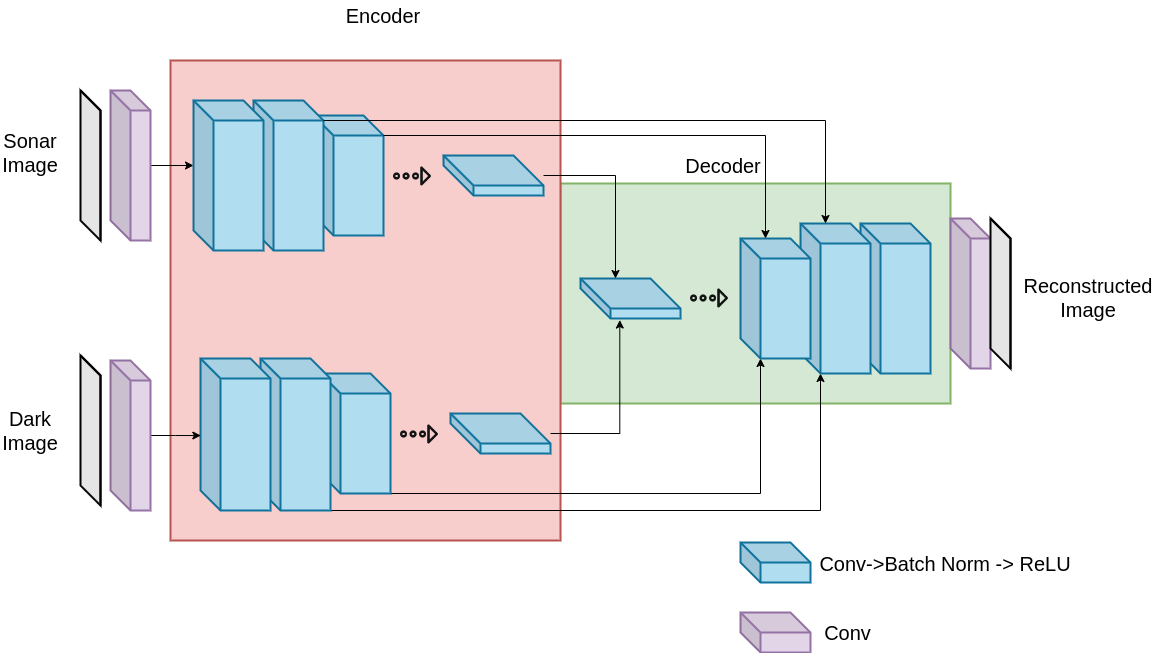

The diagram above was exported from draw.io. Its source (the exported page's mxGraphModel, read from the mxfile embedded in the PNG):
<mxGraphModel dx="1362" dy="803" grid="1" gridSize="10" guides="1" tooltips="1" connect="1" arrows="1" fold="1" page="1" pageScale="1" pageWidth="1169" pageHeight="827" math="0" shadow="0">
  <root>
    <mxCell id="0" />
    <mxCell id="1" parent="0" />
    <mxCell id="gOIYGrXSW9Qvcb0pO0Pb-19" value="" style="rounded=0;whiteSpace=wrap;html=1;strokeWidth=2;fillColor=#d5e8d4;strokeColor=#82b366;" parent="1" vertex="1">
      <mxGeometry x="570" y="323" width="390" height="220" as="geometry" />
    </mxCell>
    <mxCell id="gOIYGrXSW9Qvcb0pO0Pb-15" value="" style="shape=cube;whiteSpace=wrap;html=1;boundedLbl=1;backgroundOutline=1;darkOpacity=0.05;darkOpacity2=0.1;size=30;fillColor=#b1ddf0;strokeColor=#10739e;strokeWidth=2;" parent="gOIYGrXSW9Qvcb0pO0Pb-19" vertex="1">
      <mxGeometry x="20" y="95" width="100" height="40" as="geometry" />
    </mxCell>
    <mxCell id="gOIYGrXSW9Qvcb0pO0Pb-18" value="" style="rounded=0;whiteSpace=wrap;html=1;strokeWidth=2;fillColor=#f8cecc;strokeColor=#b85450;" parent="1" vertex="1">
      <mxGeometry x="180" y="200" width="390" height="480" as="geometry" />
    </mxCell>
    <mxCell id="a3kTGxvyQnAk9jeAZj5h-9" style="edgeStyle=orthogonalEdgeStyle;rounded=0;orthogonalLoop=1;jettySize=auto;html=1;exitX=1;exitY=1;exitDx=0;exitDy=0;exitPerimeter=0;entryX=0;entryY=0;entryDx=20;entryDy=120;entryPerimeter=0;fontSize=20;" parent="1" source="gOIYGrXSW9Qvcb0pO0Pb-1" target="gOIYGrXSW9Qvcb0pO0Pb-14" edge="1">
      <mxGeometry relative="1" as="geometry">
        <Array as="points">
          <mxPoint x="770" y="633" />
        </Array>
      </mxGeometry>
    </mxCell>
    <mxCell id="gOIYGrXSW9Qvcb0pO0Pb-1" value="" style="shape=cube;whiteSpace=wrap;html=1;boundedLbl=1;backgroundOutline=1;darkOpacity=0.05;darkOpacity2=0.1;size=20;fillColor=#b1ddf0;strokeColor=#10739e;strokeWidth=2;" parent="1" vertex="1">
      <mxGeometry x="330" y="513" width="70" height="120" as="geometry" />
    </mxCell>
    <mxCell id="gOIYGrXSW9Qvcb0pO0Pb-25" style="edgeStyle=orthogonalEdgeStyle;rounded=0;orthogonalLoop=1;jettySize=auto;html=1;entryX=0.393;entryY=1.038;entryDx=0;entryDy=0;entryPerimeter=0;" parent="1" source="gOIYGrXSW9Qvcb0pO0Pb-4" target="gOIYGrXSW9Qvcb0pO0Pb-15" edge="1">
      <mxGeometry relative="1" as="geometry">
        <mxPoint x="590" y="573" as="targetPoint" />
      </mxGeometry>
    </mxCell>
    <mxCell id="gOIYGrXSW9Qvcb0pO0Pb-4" value="" style="shape=cube;whiteSpace=wrap;html=1;boundedLbl=1;backgroundOutline=1;darkOpacity=0.05;darkOpacity2=0.1;size=30;fillColor=#b1ddf0;strokeColor=#10739e;strokeWidth=2;" parent="1" vertex="1">
      <mxGeometry x="460" y="553" width="100" height="40" as="geometry" />
    </mxCell>
    <mxCell id="a3kTGxvyQnAk9jeAZj5h-8" style="edgeStyle=orthogonalEdgeStyle;rounded=0;orthogonalLoop=1;jettySize=auto;html=1;exitX=1;exitY=1;exitDx=0;exitDy=0;exitPerimeter=0;entryX=0;entryY=0;entryDx=20;entryDy=150;entryPerimeter=0;fontSize=20;" parent="1" source="gOIYGrXSW9Qvcb0pO0Pb-7" target="gOIYGrXSW9Qvcb0pO0Pb-13" edge="1">
      <mxGeometry relative="1" as="geometry">
        <Array as="points">
          <mxPoint x="340" y="650" />
          <mxPoint x="830" y="650" />
        </Array>
      </mxGeometry>
    </mxCell>
    <mxCell id="gOIYGrXSW9Qvcb0pO0Pb-7" value="" style="shape=cube;whiteSpace=wrap;html=1;boundedLbl=1;backgroundOutline=1;darkOpacity=0.05;darkOpacity2=0.1;size=20;fillColor=#b1ddf0;strokeColor=#10739e;strokeWidth=2;" parent="1" vertex="1">
      <mxGeometry x="270" y="498" width="70" height="152" as="geometry" />
    </mxCell>
    <mxCell id="gOIYGrXSW9Qvcb0pO0Pb-8" value="" style="shape=cube;whiteSpace=wrap;html=1;boundedLbl=1;backgroundOutline=1;darkOpacity=0.05;darkOpacity2=0.1;size=20;fillColor=#b1ddf0;strokeColor=#10739e;strokeWidth=2;" parent="1" vertex="1">
      <mxGeometry x="210" y="498" width="70" height="152" as="geometry" />
    </mxCell>
    <mxCell id="gOIYGrXSW9Qvcb0pO0Pb-12" value="" style="shape=cube;whiteSpace=wrap;html=1;boundedLbl=1;backgroundOutline=1;darkOpacity=0.05;darkOpacity2=0.1;size=20;fillColor=#b1ddf0;strokeColor=#10739e;strokeWidth=2;" parent="1" vertex="1">
      <mxGeometry x="870" y="363" width="70" height="150" as="geometry" />
    </mxCell>
    <mxCell id="gOIYGrXSW9Qvcb0pO0Pb-13" value="" style="shape=cube;whiteSpace=wrap;html=1;boundedLbl=1;backgroundOutline=1;darkOpacity=0.05;darkOpacity2=0.1;size=20;fillColor=#b1ddf0;strokeColor=#10739e;strokeWidth=2;" parent="1" vertex="1">
      <mxGeometry x="810" y="363" width="70" height="150" as="geometry" />
    </mxCell>
    <mxCell id="gOIYGrXSW9Qvcb0pO0Pb-14" value="" style="shape=cube;whiteSpace=wrap;html=1;boundedLbl=1;backgroundOutline=1;darkOpacity=0.05;darkOpacity2=0.1;size=20;fillColor=#b1ddf0;strokeColor=#10739e;strokeWidth=2;" parent="1" vertex="1">
      <mxGeometry x="750" y="378" width="70" height="120" as="geometry" />
    </mxCell>
    <mxCell id="gOIYGrXSW9Qvcb0pO0Pb-23" style="edgeStyle=orthogonalEdgeStyle;rounded=0;orthogonalLoop=1;jettySize=auto;html=1;entryX=0;entryY=0;entryDx=0;entryDy=65;entryPerimeter=0;" parent="1" source="gOIYGrXSW9Qvcb0pO0Pb-20" target="a3kTGxvyQnAk9jeAZj5h-5" edge="1">
      <mxGeometry relative="1" as="geometry" />
    </mxCell>
    <mxCell id="gOIYGrXSW9Qvcb0pO0Pb-20" value="" style="shape=cube;whiteSpace=wrap;html=1;boundedLbl=1;backgroundOutline=1;darkOpacity=0.05;darkOpacity2=0.1;size=20;strokeWidth=2;fillColor=#e1d5e7;strokeColor=#9673a6;" parent="1" vertex="1">
      <mxGeometry x="120" y="230" width="40" height="150" as="geometry" />
    </mxCell>
    <mxCell id="a3kTGxvyQnAk9jeAZj5h-10" style="edgeStyle=orthogonalEdgeStyle;rounded=0;orthogonalLoop=1;jettySize=auto;html=1;entryX=0.005;entryY=0.507;entryDx=0;entryDy=0;entryPerimeter=0;fontSize=20;" parent="1" source="gOIYGrXSW9Qvcb0pO0Pb-21" target="gOIYGrXSW9Qvcb0pO0Pb-8" edge="1">
      <mxGeometry relative="1" as="geometry" />
    </mxCell>
    <mxCell id="gOIYGrXSW9Qvcb0pO0Pb-21" value="" style="shape=cube;whiteSpace=wrap;html=1;boundedLbl=1;backgroundOutline=1;darkOpacity=0.05;darkOpacity2=0.1;size=20;strokeWidth=2;fillColor=#e1d5e7;strokeColor=#9673a6;" parent="1" vertex="1">
      <mxGeometry x="120" y="500" width="40" height="150" as="geometry" />
    </mxCell>
    <mxCell id="gOIYGrXSW9Qvcb0pO0Pb-27" value="" style="shape=image;html=1;verticalAlign=top;verticalLabelPosition=bottom;labelBackgroundColor=#ffffff;imageAspect=0;aspect=fixed;image=https://cdn2.iconfinder.com/data/icons/navigation-set-arrows-part-two/32/Arrow_Dotted_Right-128.png;strokeWidth=2;" parent="1" vertex="1">
      <mxGeometry x="410" y="555" width="38" height="38" as="geometry" />
    </mxCell>
    <mxCell id="gOIYGrXSW9Qvcb0pO0Pb-28" value="" style="shape=image;html=1;verticalAlign=top;verticalLabelPosition=bottom;labelBackgroundColor=#ffffff;imageAspect=0;aspect=fixed;image=https://cdn2.iconfinder.com/data/icons/navigation-set-arrows-part-two/32/Arrow_Dotted_Right-128.png;strokeWidth=2;" parent="1" vertex="1">
      <mxGeometry x="700" y="419" width="38" height="38" as="geometry" />
    </mxCell>
    <mxCell id="gOIYGrXSW9Qvcb0pO0Pb-29" value="" style="shape=cube;whiteSpace=wrap;html=1;boundedLbl=1;backgroundOutline=1;darkOpacity=0.05;darkOpacity2=0.1;size=20;strokeWidth=2;" parent="1" vertex="1">
      <mxGeometry x="90" y="230" width="20" height="150" as="geometry" />
    </mxCell>
    <mxCell id="gOIYGrXSW9Qvcb0pO0Pb-30" value="" style="shape=cube;whiteSpace=wrap;html=1;boundedLbl=1;backgroundOutline=1;darkOpacity=0.05;darkOpacity2=0.1;size=20;strokeWidth=2;" parent="1" vertex="1">
      <mxGeometry x="90" y="495" width="20" height="150" as="geometry" />
    </mxCell>
    <mxCell id="gOIYGrXSW9Qvcb0pO0Pb-31" value="" style="shape=cube;whiteSpace=wrap;html=1;boundedLbl=1;backgroundOutline=1;darkOpacity=0.05;darkOpacity2=0.1;size=20;strokeWidth=2;fillColor=#e1d5e7;strokeColor=#9673a6;" parent="1" vertex="1">
      <mxGeometry x="960" y="358" width="40" height="150" as="geometry" />
    </mxCell>
    <mxCell id="gOIYGrXSW9Qvcb0pO0Pb-32" value="" style="shape=cube;whiteSpace=wrap;html=1;boundedLbl=1;backgroundOutline=1;darkOpacity=0.05;darkOpacity2=0.1;size=20;strokeWidth=2;" parent="1" vertex="1">
      <mxGeometry x="1000" y="358" width="20" height="150" as="geometry" />
    </mxCell>
    <mxCell id="gOIYGrXSW9Qvcb0pO0Pb-34" value="&lt;font style=&quot;font-size: 20px;&quot;&gt;Sonar Image&lt;br&gt;&lt;/font&gt;" style="text;html=1;strokeColor=none;fillColor=none;align=center;verticalAlign=middle;whiteSpace=wrap;rounded=0;strokeWidth=2;" parent="1" vertex="1">
      <mxGeometry x="10" y="277" width="60" height="30" as="geometry" />
    </mxCell>
    <mxCell id="gOIYGrXSW9Qvcb0pO0Pb-35" value="&lt;font style=&quot;font-size: 20px;&quot;&gt;Dark Image&lt;br&gt;&lt;/font&gt;" style="text;html=1;strokeColor=none;fillColor=none;align=center;verticalAlign=middle;whiteSpace=wrap;rounded=0;strokeWidth=2;" parent="1" vertex="1">
      <mxGeometry x="10" y="555" width="60" height="30" as="geometry" />
    </mxCell>
    <mxCell id="gOIYGrXSW9Qvcb0pO0Pb-36" value="&lt;font style=&quot;font-size: 20px;&quot;&gt;Reconstructed Image&lt;br&gt;&lt;/font&gt;" style="text;html=1;strokeColor=none;fillColor=none;align=center;verticalAlign=middle;whiteSpace=wrap;rounded=0;strokeWidth=2;" parent="1" vertex="1">
      <mxGeometry x="1068" y="422" width="60" height="30" as="geometry" />
    </mxCell>
    <mxCell id="gOIYGrXSW9Qvcb0pO0Pb-38" value="" style="shape=cube;whiteSpace=wrap;html=1;boundedLbl=1;backgroundOutline=1;darkOpacity=0.05;darkOpacity2=0.1;size=20;fillColor=#b1ddf0;strokeColor=#10739e;strokeWidth=2;" parent="1" vertex="1">
      <mxGeometry x="750" y="682" width="70" height="40" as="geometry" />
    </mxCell>
    <mxCell id="gOIYGrXSW9Qvcb0pO0Pb-39" value="" style="shape=cube;whiteSpace=wrap;html=1;boundedLbl=1;backgroundOutline=1;darkOpacity=0.05;darkOpacity2=0.1;size=20;strokeWidth=2;fillColor=#e1d5e7;strokeColor=#9673a6;" parent="1" vertex="1">
      <mxGeometry x="750" y="752" width="70" height="40" as="geometry" />
    </mxCell>
    <mxCell id="gOIYGrXSW9Qvcb0pO0Pb-40" value="&lt;font style=&quot;font-size: 20px;&quot;&gt;Conv-&amp;gt;Batch Norm -&amp;gt; ReLU&lt;/font&gt;" style="text;html=1;strokeColor=none;fillColor=none;align=center;verticalAlign=middle;whiteSpace=wrap;rounded=0;strokeWidth=2;" parent="1" vertex="1">
      <mxGeometry x="820" y="687.5" width="270" height="30" as="geometry" />
    </mxCell>
    <mxCell id="gOIYGrXSW9Qvcb0pO0Pb-41" value="&lt;div style=&quot;font-size: 20px;&quot;&gt;Conv&lt;/div&gt;" style="text;html=1;strokeColor=none;fillColor=none;align=center;verticalAlign=middle;whiteSpace=wrap;rounded=0;strokeWidth=2;" parent="1" vertex="1">
      <mxGeometry x="835" y="757" width="45" height="30" as="geometry" />
    </mxCell>
    <mxCell id="gOIYGrXSW9Qvcb0pO0Pb-43" value="&lt;font style=&quot;font-size: 20px;&quot;&gt;Encoder&lt;/font&gt;" style="text;html=1;strokeColor=none;fillColor=none;align=center;verticalAlign=middle;whiteSpace=wrap;rounded=0;strokeWidth=2;" parent="1" vertex="1">
      <mxGeometry x="350" y="140" width="86" height="30" as="geometry" />
    </mxCell>
    <mxCell id="gOIYGrXSW9Qvcb0pO0Pb-44" value="&lt;font style=&quot;font-size: 20px;&quot;&gt;Decoder&lt;/font&gt;" style="text;html=1;strokeColor=none;fillColor=none;align=center;verticalAlign=middle;whiteSpace=wrap;rounded=0;strokeWidth=2;" parent="1" vertex="1">
      <mxGeometry x="690" y="290" width="86" height="30" as="geometry" />
    </mxCell>
    <mxCell id="a3kTGxvyQnAk9jeAZj5h-1" value="" style="shape=cube;whiteSpace=wrap;html=1;boundedLbl=1;backgroundOutline=1;darkOpacity=0.05;darkOpacity2=0.1;size=20;fillColor=#b1ddf0;strokeColor=#10739e;strokeWidth=2;" parent="1" vertex="1">
      <mxGeometry x="323" y="255" width="70" height="120" as="geometry" />
    </mxCell>
    <mxCell id="a3kTGxvyQnAk9jeAZj5h-2" style="edgeStyle=orthogonalEdgeStyle;rounded=0;orthogonalLoop=1;jettySize=auto;html=1;entryX=0;entryY=0;entryDx=35;entryDy=0;entryPerimeter=0;" parent="1" source="a3kTGxvyQnAk9jeAZj5h-3" target="gOIYGrXSW9Qvcb0pO0Pb-15" edge="1">
      <mxGeometry relative="1" as="geometry">
        <mxPoint x="583" y="315" as="targetPoint" />
        <Array as="points">
          <mxPoint x="625" y="315" />
        </Array>
      </mxGeometry>
    </mxCell>
    <mxCell id="a3kTGxvyQnAk9jeAZj5h-3" value="" style="shape=cube;whiteSpace=wrap;html=1;boundedLbl=1;backgroundOutline=1;darkOpacity=0.05;darkOpacity2=0.1;size=30;fillColor=#b1ddf0;strokeColor=#10739e;strokeWidth=2;" parent="1" vertex="1">
      <mxGeometry x="453" y="295" width="100" height="40" as="geometry" />
    </mxCell>
    <mxCell id="a3kTGxvyQnAk9jeAZj5h-4" value="" style="shape=cube;whiteSpace=wrap;html=1;boundedLbl=1;backgroundOutline=1;darkOpacity=0.05;darkOpacity2=0.1;size=20;fillColor=#b1ddf0;strokeColor=#10739e;strokeWidth=2;" parent="1" vertex="1">
      <mxGeometry x="263" y="240" width="70" height="150" as="geometry" />
    </mxCell>
    <mxCell id="a3kTGxvyQnAk9jeAZj5h-5" value="" style="shape=cube;whiteSpace=wrap;html=1;boundedLbl=1;backgroundOutline=1;darkOpacity=0.05;darkOpacity2=0.1;size=20;fillColor=#b1ddf0;strokeColor=#10739e;strokeWidth=2;" parent="1" vertex="1">
      <mxGeometry x="203" y="240" width="70" height="150" as="geometry" />
    </mxCell>
    <mxCell id="a3kTGxvyQnAk9jeAZj5h-6" value="" style="shape=image;html=1;verticalAlign=top;verticalLabelPosition=bottom;labelBackgroundColor=#ffffff;imageAspect=0;aspect=fixed;image=https://cdn2.iconfinder.com/data/icons/navigation-set-arrows-part-two/32/Arrow_Dotted_Right-128.png;strokeWidth=2;" parent="1" vertex="1">
      <mxGeometry x="403" y="297" width="38" height="38" as="geometry" />
    </mxCell>
    <mxCell id="aVIOoE5URjZPaNx4dq2z-1" value="" style="endArrow=classic;html=1;rounded=0;exitX=0;exitY=0;exitDx=70;exitDy=20;exitPerimeter=0;entryX=0;entryY=0;entryDx=25;entryDy=0;entryPerimeter=0;" edge="1" parent="1" source="a3kTGxvyQnAk9jeAZj5h-1" target="gOIYGrXSW9Qvcb0pO0Pb-14">
      <mxGeometry width="50" height="50" relative="1" as="geometry">
        <mxPoint x="560" y="440" as="sourcePoint" />
        <mxPoint x="610" y="390" as="targetPoint" />
        <Array as="points">
          <mxPoint x="775" y="275" />
        </Array>
      </mxGeometry>
    </mxCell>
    <mxCell id="aVIOoE5URjZPaNx4dq2z-2" value="" style="endArrow=classic;html=1;rounded=0;exitX=0;exitY=0;exitDx=70;exitDy=20;exitPerimeter=0;entryX=0;entryY=0;entryDx=25;entryDy=0;entryPerimeter=0;" edge="1" parent="1" source="a3kTGxvyQnAk9jeAZj5h-4" target="gOIYGrXSW9Qvcb0pO0Pb-13">
      <mxGeometry width="50" height="50" relative="1" as="geometry">
        <mxPoint x="560" y="440" as="sourcePoint" />
        <mxPoint x="610" y="390" as="targetPoint" />
        <Array as="points">
          <mxPoint x="835" y="260" />
        </Array>
      </mxGeometry>
    </mxCell>
  </root>
</mxGraphModel>